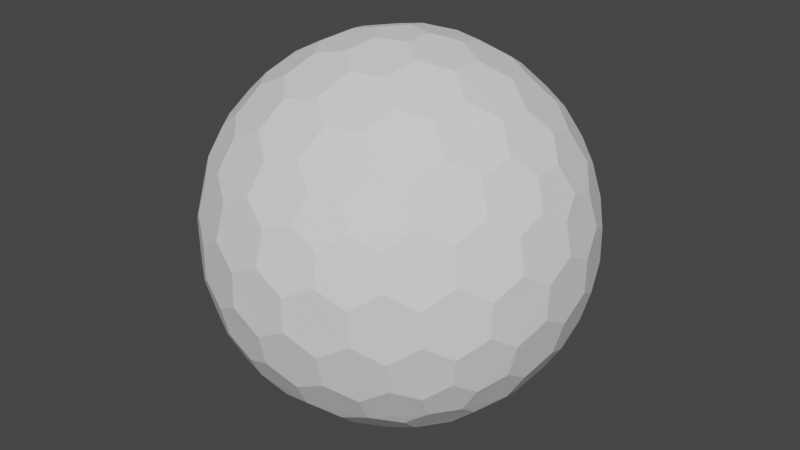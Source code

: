 # Source: Shield01_a.blend  (saved by Blender 3.4.6; exported with 4.5.12 LTS)
import bpy
from mathutils import Matrix  # noqa: F401  (used for matrix-valued properties, if any)

bpy.ops.wm.read_factory_settings(use_empty=True)
scene = bpy.context.scene
scene.name = 'Scene'

# ---- collections
col_collection = bpy.data.collections.new('Collection'); scene.collection.children.link(col_collection)

# ---- world
world_world = bpy.data.worlds.new('World'); scene.world = world_world
world_world.use_nodes = True; world_world.node_tree.nodes.clear()
_N = world_world.node_tree.nodes; _L = world_world.node_tree.links
n0 = _N.new('ShaderNodeOutputWorld'); n0.name = 'World Output'; n0.location = (300, 300)
n1 = _N.new('ShaderNodeBackground'); n1.name = 'Background'; n1.location = (10, 300)
n1.inputs[0].default_value = (0.05088, 0.05088, 0.05088, 1.0)
_L.new(n1.outputs[0], n0.inputs[0])
n0.is_active_output = True
world_world.color = (0.05088, 0.05088, 0.05088)
world_world.use_sun_shadow = False
world_world.sun_shadow_jitter_overblur = 0.0

# ---- meshes
me_icosphere = bpy.data.meshes.new('Icosphere')
me_icosphere.from_pydata([(0.04127, -0.127, -0.9758), (0.7132, -0.4211, -0.533), (-0.108, -0.0785, -0.9758), (-0.108, 0.0785, -0.9758), (0.04127, 0.127, -0.9758), (0.7957, -0.4211, -0.3995), (-0.1546, -0.8869, -0.3995), (-0.8913, -0.127, -0.3995), (-0.3962, 0.8084, -0.3995), (0.6464, 0.6266, -0.3995), (0.7544, -0.5481, -0.317), (-0.2882, -0.8869, -0.317), (-0.9325, -9.662e-09, -0.317), (-0.2882, 0.8869, -0.317), (0.7544, 0.5481, -0.317), (0.3294, -0.7599, 0.533), (-0.6209, -0.5481, 0.533), (-0.7132, 0.4211, 0.533), (0.1801, 0.8084, 0.533), (0.8245, 0.0785, 0.533), (0.108, 0.0785, 0.9758), (0.3781, 0.08719, 0.9011), (0.6369, 0.08719, 0.7412), (0.2298, 0.1669, 0.9402), (0.1998, 0.3326, 0.9011), (0.5067, 0.1751, 0.8199), (0.4806, 0.3492, 0.7777), (0.3231, 0.4278, 0.8199), (0.2797, 0.5788, 0.7412), (0.7382, 0.1669, 0.626), (0.7166, 0.3326, 0.5817), (0.5888, 0.4278, 0.6556), (0.5378, 0.5788, 0.5817), (0.3869, 0.6505, 0.626), (0.3294, 0.7599, 0.533), (-0.04127, 0.127, 0.9758), (0.03391, 0.3865, 0.9011), (0.1139, 0.6327, 0.7412), (-0.08776, 0.2701, 0.9402), (-0.2546, 0.2928, 0.9011), (-0.009907, 0.536, 0.8199), (-0.1836, 0.565, 0.7777), (-0.307, 0.4394, 0.8199), (-0.464, 0.4449, 0.7412), (0.06935, 0.7536, 0.626), (-0.09491, 0.7844, 0.5817), (-0.2249, 0.6922, 0.6556), (-0.3843, 0.6903, 0.5817), (-0.4991, 0.5689, 0.626), (-0.6209, 0.5481, 0.533), (-0.1335, -2.328e-09, 0.9758), (-0.3571, 0.1517, 0.9011), (-0.5665, 0.3038, 0.7412), (-0.284, -7.567e-10, 0.9402), (-0.3571, -0.1517, 0.9011), (-0.5128, 0.1562, 0.8199), (-0.5941, 3.26e-09, 0.7777), (-0.5128, -0.1562, 0.8199), (-0.5665, -0.3038, 0.7412), (-0.6953, 0.2988, 0.626), (-0.7753, 0.1521, 0.5817), (-0.7278, -8.207e-09, 0.6556), (-0.7753, -0.1521, 0.5817), (-0.6953, -0.2988, 0.626), (-0.7132, -0.4211, 0.533), (-0.04127, -0.127, 0.9758), (-0.2546, -0.2928, 0.9011), (-0.464, -0.4449, 0.7412), (-0.08776, -0.2701, 0.9402), (0.03391, -0.3865, 0.9011), (-0.307, -0.4394, 0.8199), (-0.1836, -0.565, 0.7777), (-0.009907, -0.536, 0.8199), (0.1139, -0.6327, 0.7412), (-0.4991, -0.5689, 0.626), (-0.3843, -0.6903, 0.5817), (-0.2249, -0.6922, 0.6556), (-0.09491, -0.7844, 0.5817), (0.06935, -0.7536, 0.626), (0.1801, -0.8084, 0.533), (0.108, -0.0785, 0.9758), (0.1998, -0.3326, 0.9011), (0.2797, -0.5788, 0.7412), (0.2298, -0.1669, 0.9402), (0.3781, -0.08719, 0.9011), (0.3231, -0.4278, 0.8199), (0.4806, -0.3492, 0.7777), (0.5067, -0.1751, 0.8199), (0.6369, -0.08719, 0.7412), (0.3869, -0.6505, 0.626), (0.5378, -0.5788, 0.5817), (0.5888, -0.4278, 0.6556), (0.7166, -0.3326, 0.5817), (0.7382, -0.1669, 0.626), (0.8245, -0.0785, 0.533), (0.8913, 0.127, 0.3995), (0.9199, 0.2928, 0.1752), (0.8704, 0.4449, -0.08356), (0.8802, 0.2701, 0.342), (0.7908, 0.3865, 0.4333), (0.8706, 0.4394, 0.09203), (0.7777, 0.565, 0.1836), (0.7377, 0.536, 0.3578), (0.612, 0.6327, 0.4333), (0.7831, 0.5689, -0.1665), (0.6921, 0.6903, -0.08356), (0.687, 0.6922, 0.09203), (0.5627, 0.7844, 0.1752), (0.5289, 0.7536, 0.342), (0.3962, 0.8084, 0.3995), (0.1546, 0.8869, 0.3995), (0.005802, 0.9653, 0.1752), (-0.1541, 0.9653, -0.08356), (0.01511, 0.9206, 0.342), (-0.1232, 0.8716, 0.4333), (-0.1489, 0.9638, 0.09203), (-0.2971, 0.9142, 0.1836), (-0.2818, 0.8673, 0.3578), (-0.4126, 0.7775, 0.4333), (-0.2991, 0.9206, -0.1665), (-0.4427, 0.8716, -0.08356), (-0.446, 0.8673, 0.09203), (-0.5721, 0.7775, 0.1752), (-0.5533, 0.7359, 0.342), (-0.6464, 0.6266, 0.3995), (-0.7957, 0.4211, 0.3995), (-0.9163, 0.3038, 0.1752), (-0.9657, 0.1517, -0.08356), (-0.8709, 0.2988, 0.342), (-0.867, 0.1521, 0.4333), (-0.9626, 0.1562, 0.09203), (-0.9613, -1.825e-07, 0.1836), (-0.9119, -8.941e-08, 0.3578), (-0.867, -0.1521, 0.4333), (-0.968, -1.132e-07, -0.1665), (-0.9657, -0.1517, -0.08356), (-0.9626, -0.1562, 0.09203), (-0.9163, -0.3038, 0.1752), (-0.8709, -0.2988, 0.342), (-0.7957, -0.4211, 0.3995), (-0.6464, -0.6266, 0.3995), (-0.5721, -0.7775, 0.1752), (-0.4427, -0.8716, -0.08356), (-0.5533, -0.7359, 0.342), (-0.4126, -0.7775, 0.4333), (-0.446, -0.8673, 0.09203), (-0.2971, -0.9142, 0.1836), (-0.2818, -0.8673, 0.3578), (-0.1232, -0.8716, 0.4333), (-0.2991, -0.9206, -0.1665), (-0.1541, -0.9653, -0.08356), (-0.1489, -0.9638, 0.09203), (0.005802, -0.9653, 0.1752), (0.01511, -0.9206, 0.342), (0.1546, -0.8869, 0.3995), (0.3962, -0.8084, 0.3995), (0.5627, -0.7844, 0.1752), (0.6921, -0.6903, -0.08356), (0.5289, -0.7536, 0.342), (0.612, -0.6327, 0.4333), (0.687, -0.6922, 0.09203), (0.7777, -0.565, 0.1836), (0.7377, -0.536, 0.3578), (0.7908, -0.3865, 0.4333), (0.7831, -0.5689, -0.1665), (0.8704, -0.4449, -0.08356), (0.8706, -0.4394, 0.09203), (0.9199, -0.2928, 0.1752), (0.8802, -0.2701, 0.342), (0.8913, -0.127, 0.3995), (0.2882, 0.8869, 0.317), (0.4427, 0.8716, 0.08356), (0.5721, 0.7775, -0.1752), (0.2991, 0.9206, 0.1665), (0.1541, 0.9653, 0.08356), (0.446, 0.8673, -0.09203), (0.2971, 0.9142, -0.1836), (0.1489, 0.9638, -0.09203), (-0.005802, 0.9653, -0.1752), (0.5533, 0.7359, -0.342), (0.4126, 0.7775, -0.4333), (0.2818, 0.8673, -0.3578), (0.1232, 0.8716, -0.4333), (-0.01511, 0.9206, -0.342), (-0.1546, 0.8869, -0.3995), (-0.7544, 0.5481, 0.317), (-0.6921, 0.6903, 0.08356), (-0.5627, 0.7844, -0.1752), (-0.7831, 0.5689, 0.1665), (-0.8704, 0.4449, 0.08356), (-0.687, 0.6922, -0.09203), (-0.7777, 0.565, -0.1836), (-0.8706, 0.4394, -0.09203), (-0.9199, 0.2928, -0.1752), (-0.5289, 0.7536, -0.342), (-0.612, 0.6327, -0.4333), (-0.7377, 0.536, -0.3578), (-0.7908, 0.3865, -0.4333), (-0.8802, 0.2701, -0.342), (-0.8913, 0.127, -0.3995), (-0.7544, -0.5481, 0.317), (-0.8704, -0.4449, 0.08356), (-0.9199, -0.2928, -0.1752), (-0.7831, -0.5689, 0.1665), (-0.6921, -0.6903, 0.08356), (-0.8706, -0.4394, -0.09203), (-0.7777, -0.565, -0.1836), (-0.687, -0.6922, -0.09203), (-0.5627, -0.7844, -0.1752), (-0.8802, -0.2701, -0.342), (-0.7908, -0.3865, -0.4333), (-0.7377, -0.536, -0.3578), (-0.612, -0.6327, -0.4333), (-0.5289, -0.7536, -0.342), (-0.3962, -0.8084, -0.3995), (0.2882, -0.8869, 0.317), (0.1541, -0.9653, 0.08356), (-0.005802, -0.9653, -0.1752), (0.2991, -0.9206, 0.1665), (0.4427, -0.8716, 0.08356), (0.1489, -0.9638, -0.09203), (0.2971, -0.9142, -0.1836), (0.446, -0.8673, -0.09203), (0.5721, -0.7775, -0.1752), (-0.01511, -0.9206, -0.342), (0.1232, -0.8716, -0.4333), (0.2818, -0.8673, -0.3578), (0.4126, -0.7775, -0.4333), (0.5533, -0.7359, -0.342), (0.6464, -0.6266, -0.3995), (0.9325, 2.27e-09, 0.317), (0.9657, -0.1517, 0.08356), (0.9163, -0.3038, -0.1752), (0.968, 2.678e-09, 0.1665), (0.9657, 0.1517, 0.08356), (0.9626, -0.1562, -0.09203), (0.9613, 9.313e-09, -0.1836), (0.9626, 0.1562, -0.09203), (0.9163, 0.3038, -0.1752), (0.8709, -0.2988, -0.342), (0.867, -0.1521, -0.4333), (0.9119, 1.74e-08, -0.3578), (0.867, 0.1521, -0.4333), (0.8709, 0.2988, -0.342), (0.7957, 0.4211, -0.3995), (0.6209, 0.5481, -0.533), (0.464, 0.4449, -0.7412), (0.2546, 0.2928, -0.9011), (0.4991, 0.5689, -0.626), (0.3843, 0.6903, -0.5817), (0.307, 0.4394, -0.8199), (0.1836, 0.565, -0.7777), (0.2249, 0.6922, -0.6556), (0.09491, 0.7844, -0.5817), (0.08776, 0.2701, -0.9402), (-0.03391, 0.3865, -0.9011), (0.009907, 0.536, -0.8199), (-0.1139, 0.6327, -0.7412), (-0.06935, 0.7536, -0.626), (-0.1801, 0.8084, -0.533), (-0.3294, 0.7599, -0.533), (-0.2797, 0.5788, -0.7412), (-0.1998, 0.3326, -0.9011), (-0.3869, 0.6505, -0.626), (-0.5378, 0.5788, -0.5817), (-0.3231, 0.4278, -0.8199), (-0.4806, 0.3492, -0.7777), (-0.5888, 0.4278, -0.6556), (-0.7166, 0.3326, -0.5817), (-0.2298, 0.1669, -0.9402), (-0.3781, 0.08719, -0.9011), (-0.5067, 0.175, -0.8199), (-0.6369, 0.08719, -0.7412), (-0.7382, 0.1669, -0.626), (-0.8245, 0.0785, -0.533), (-0.8245, -0.0785, -0.533), (-0.6369, -0.08719, -0.7412), (-0.3781, -0.08719, -0.9011), (-0.7382, -0.1669, -0.626), (-0.7166, -0.3326, -0.5817), (-0.5067, -0.1751, -0.8199), (-0.4806, -0.3492, -0.7777), (-0.5888, -0.4278, -0.6556), (-0.5378, -0.5788, -0.5817), (-0.2298, -0.1669, -0.9402), (-0.1998, -0.3326, -0.9011), (-0.3231, -0.4278, -0.8199), (-0.2797, -0.5788, -0.7412), (-0.3869, -0.6505, -0.626), (-0.3294, -0.7599, -0.533), (0.7132, 0.4211, -0.533), (0.7753, 0.1521, -0.5817), (0.7753, -0.1521, -0.5817), (0.6953, 0.2988, -0.626), (0.5665, 0.3038, -0.7412), (0.7278, -3.026e-07, -0.6556), (0.5941, -5.249e-07, -0.7777), (0.5128, 0.1562, -0.8199), (0.3571, 0.1517, -0.9011), (0.6953, -0.2988, -0.626), (0.5665, -0.3038, -0.7412), (0.5128, -0.1562, -0.8199), (0.3571, -0.1517, -0.9011), (0.284, -2.274e-07, -0.9402), (0.1335, -1.35e-08, -0.9758), (-0.1801, -0.8084, -0.533), (-0.1139, -0.6327, -0.7412), (-0.03391, -0.3865, -0.9011), (-0.06935, -0.7536, -0.626), (0.09491, -0.7844, -0.5817), (0.009908, -0.536, -0.8199), (0.1836, -0.565, -0.7777), (0.2249, -0.6922, -0.6556), (0.3843, -0.6903, -0.5817), (0.08776, -0.2701, -0.9402), (0.2546, -0.2928, -0.9011), (0.307, -0.4394, -0.8199), (0.464, -0.4449, -0.7412), (0.4991, -0.5689, -0.626), (0.6209, -0.5481, -0.533), (0.04127, -0.127, -0.9758), (0.04127, -0.127, -0.9758), (-0.108, -0.0785, -0.9758), (-0.108, -0.0785, -0.9758), (-0.108, 0.0785, -0.9758), (-0.108, 0.0785, -0.9758), (0.04127, 0.127, -0.9758), (0.04127, 0.127, -0.9758), (0.7132, -0.4211, -0.533), (0.7132, -0.4211, -0.533), (0.7957, -0.4211, -0.3995), (0.7957, -0.4211, -0.3995), (0.7544, -0.5481, -0.317), (0.7544, -0.5481, -0.317), (-0.1546, -0.8869, -0.3995), (-0.1546, -0.8869, -0.3995), (-0.2882, -0.8869, -0.317), (-0.2882, -0.8869, -0.317), (-0.8913, -0.127, -0.3995), (-0.8913, -0.127, -0.3995), (-0.9325, -9.662e-09, -0.317), (-0.9325, -9.662e-09, -0.317), (-0.3962, 0.8084, -0.3995), (-0.3962, 0.8084, -0.3995), (-0.2882, 0.8869, -0.317), (-0.2882, 0.8869, -0.317), (0.6464, 0.6266, -0.3995), (0.6464, 0.6266, -0.3995), (0.7544, 0.5481, -0.317), (0.7544, 0.5481, -0.317), (0.3781, 0.08719, 0.9011), (0.3781, 0.08719, 0.9011), (0.2298, 0.1669, 0.9402), (0.2298, 0.1669, 0.9402), (0.108, 0.0785, 0.9758), (0.108, 0.0785, 0.9758), (0.1998, 0.3326, 0.9011), (0.1998, 0.3326, 0.9011), (0.6369, 0.08719, 0.7412), (0.6369, 0.08719, 0.7412), (0.5067, 0.1751, 0.8199), (0.5067, 0.1751, 0.8199), (0.4806, 0.3492, 0.7777), (0.4806, 0.3492, 0.7777), (0.3231, 0.4278, 0.8199), (0.3231, 0.4278, 0.8199), (0.2797, 0.5788, 0.7412), (0.2797, 0.5788, 0.7412), (0.8245, 0.0785, 0.533), (0.8245, 0.0785, 0.533), (0.7382, 0.1669, 0.626), (0.7382, 0.1669, 0.626), (0.7166, 0.3326, 0.5817), (0.7166, 0.3326, 0.5817), (0.5888, 0.4278, 0.6556), (0.5888, 0.4278, 0.6556), (0.5378, 0.5788, 0.5817), (0.5378, 0.5788, 0.5817), (0.3869, 0.6505, 0.626), (0.3869, 0.6505, 0.626), (0.1801, 0.8084, 0.533), (0.1801, 0.8084, 0.533), (0.3294, 0.7599, 0.533), (0.3294, 0.7599, 0.533), (-0.04127, 0.127, 0.9758), (-0.04127, 0.127, 0.9758), (0.03391, 0.3865, 0.9011), (0.03391, 0.3865, 0.9011), (0.1139, 0.6327, 0.7412), (0.1139, 0.6327, 0.7412), (-0.08776, 0.2701, 0.9402), (-0.08776, 0.2701, 0.9402), (-0.2546, 0.2928, 0.9011), (-0.2546, 0.2928, 0.9011), (-0.009907, 0.536, 0.8199), (-0.009907, 0.536, 0.8199), (-0.1836, 0.565, 0.7777), (-0.1836, 0.565, 0.7777), (-0.307, 0.4394, 0.8199), (-0.307, 0.4394, 0.8199), (-0.464, 0.4449, 0.7412), (-0.464, 0.4449, 0.7412), (0.06935, 0.7536, 0.626), (0.06935, 0.7536, 0.626), (-0.09491, 0.7844, 0.5817), (-0.09491, 0.7844, 0.5817), (-0.2249, 0.6922, 0.6556), (-0.2249, 0.6922, 0.6556), (-0.3843, 0.6903, 0.5817), (-0.3843, 0.6903, 0.5817), (-0.4991, 0.5689, 0.626), (-0.4991, 0.5689, 0.626), (-0.7132, 0.4211, 0.533), (-0.7132, 0.4211, 0.533), (-0.6209, 0.5481, 0.533), (-0.6209, 0.5481, 0.533), (-0.1335, -2.328e-09, 0.9758), (-0.1335, -2.328e-09, 0.9758), (-0.3571, 0.1517, 0.9011), (-0.3571, 0.1517, 0.9011), (-0.5665, 0.3038, 0.7412), (-0.5665, 0.3038, 0.7412), (-0.284, -7.567e-10, 0.9402), (-0.284, -7.567e-10, 0.9402), (-0.3571, -0.1517, 0.9011), (-0.3571, -0.1517, 0.9011), (-0.5128, 0.1562, 0.8199), (-0.5128, 0.1562, 0.8199), (-0.5941, 3.26e-09, 0.7777), (-0.5941, 3.26e-09, 0.7777), (-0.5128, -0.1562, 0.8199), (-0.5128, -0.1562, 0.8199), (-0.5665, -0.3038, 0.7412), (-0.5665, -0.3038, 0.7412), (-0.6953, 0.2988, 0.626), (-0.6953, 0.2988, 0.626), (-0.7753, 0.1521, 0.5817), (-0.7753, 0.1521, 0.5817), (-0.7278, -8.207e-09, 0.6556), (-0.7278, -8.207e-09, 0.6556), (-0.7753, -0.1521, 0.5817), (-0.7753, -0.1521, 0.5817), (-0.6953, -0.2988, 0.626), (-0.6953, -0.2988, 0.626), (-0.6209, -0.5481, 0.533), (-0.6209, -0.5481, 0.533), (-0.7132, -0.4211, 0.533), (-0.7132, -0.4211, 0.533), (-0.04127, -0.127, 0.9758), (-0.04127, -0.127, 0.9758), (-0.2546, -0.2928, 0.9011), (-0.2546, -0.2928, 0.9011), (-0.464, -0.4449, 0.7412), (-0.464, -0.4449, 0.7412), (-0.08776, -0.2701, 0.9402), (-0.08776, -0.2701, 0.9402), (0.03391, -0.3865, 0.9011), (0.03391, -0.3865, 0.9011), (-0.307, -0.4394, 0.8199), (-0.307, -0.4394, 0.8199), (-0.1836, -0.565, 0.7777), (-0.1836, -0.565, 0.7777), (-0.009907, -0.536, 0.8199), (-0.009907, -0.536, 0.8199), (0.1139, -0.6327, 0.7412), (0.1139, -0.6327, 0.7412), (-0.4991, -0.5689, 0.626), (-0.4991, -0.5689, 0.626), (-0.3843, -0.6903, 0.5817), (-0.3843, -0.6903, 0.5817), (-0.2249, -0.6922, 0.6556), (-0.2249, -0.6922, 0.6556), (-0.09491, -0.7844, 0.5817), (-0.09491, -0.7844, 0.5817), (0.06935, -0.7536, 0.626), (0.06935, -0.7536, 0.626), (0.3294, -0.7599, 0.533), (0.3294, -0.7599, 0.533), (0.1801, -0.8084, 0.533), (0.1801, -0.8084, 0.533), (0.108, -0.0785, 0.9758), (0.108, -0.0785, 0.9758), (0.1998, -0.3326, 0.9011), (0.1998, -0.3326, 0.9011), (0.2797, -0.5788, 0.7412), (0.2797, -0.5788, 0.7412), (0.2298, -0.1669, 0.9402), (0.2298, -0.1669, 0.9402), (0.3781, -0.08719, 0.9011), (0.3781, -0.08719, 0.9011), (0.3231, -0.4278, 0.8199), (0.3231, -0.4278, 0.8199), (0.4806, -0.3492, 0.7777), (0.4806, -0.3492, 0.7777), (0.5067, -0.1751, 0.8199), (0.5067, -0.1751, 0.8199), (0.6369, -0.08719, 0.7412), (0.6369, -0.08719, 0.7412), (0.3869, -0.6505, 0.626), (0.3869, -0.6505, 0.626), (0.5378, -0.5788, 0.5817), (0.5378, -0.5788, 0.5817), (0.5888, -0.4278, 0.6556), (0.5888, -0.4278, 0.6556), (0.7166, -0.3326, 0.5817), (0.7166, -0.3326, 0.5817), (0.7382, -0.1669, 0.626), (0.7382, -0.1669, 0.626), (0.8245, -0.0785, 0.533), (0.8245, -0.0785, 0.533), (0.8913, 0.127, 0.3995), (0.8913, 0.127, 0.3995), (0.9199, 0.2928, 0.1752), (0.9199, 0.2928, 0.1752), (0.8802, 0.2701, 0.342), (0.8802, 0.2701, 0.342), (0.7908, 0.3865, 0.4333), (0.7908, 0.3865, 0.4333), (0.8704, 0.4449, -0.08356), (0.8704, 0.4449, -0.08356), (0.8706, 0.4394, 0.09203), (0.8706, 0.4394, 0.09203), (0.7777, 0.565, 0.1836), (0.7777, 0.565, 0.1836), (0.7377, 0.536, 0.3578), (0.7377, 0.536, 0.3578), (0.612, 0.6327, 0.4333), (0.612, 0.6327, 0.4333), (0.7831, 0.5689, -0.1665), (0.7831, 0.5689, -0.1665), (0.6921, 0.6903, -0.08356), (0.6921, 0.6903, -0.08356), (0.687, 0.6922, 0.09203), (0.687, 0.6922, 0.09203), (0.5627, 0.7844, 0.1752), (0.5627, 0.7844, 0.1752), (0.5289, 0.7536, 0.342), (0.5289, 0.7536, 0.342), (0.3962, 0.8084, 0.3995), (0.3962, 0.8084, 0.3995), (0.1546, 0.8869, 0.3995), (0.1546, 0.8869, 0.3995), (0.005802, 0.9653, 0.1752), (0.005802, 0.9653, 0.1752), (0.01511, 0.9206, 0.342), (0.01511, 0.9206, 0.342), (-0.1232, 0.8716, 0.4333), (-0.1232, 0.8716, 0.4333), (-0.1541, 0.9653, -0.08356), (-0.1541, 0.9653, -0.08356), (-0.1489, 0.9638, 0.09203), (-0.1489, 0.9638, 0.09203), (-0.2971, 0.9142, 0.1836), (-0.2971, 0.9142, 0.1836), (-0.2818, 0.8673, 0.3578), (-0.2818, 0.8673, 0.3578), (-0.4126, 0.7775, 0.4333), (-0.4126, 0.7775, 0.4333), (-0.2991, 0.9206, -0.1665), (-0.2991, 0.9206, -0.1665), (-0.4427, 0.8716, -0.08356), (-0.4427, 0.8716, -0.08356), (-0.446, 0.8673, 0.09203), (-0.446, 0.8673, 0.09203), (-0.5721, 0.7775, 0.1752), (-0.5721, 0.7775, 0.1752), (-0.5533, 0.7359, 0.342), (-0.5533, 0.7359, 0.342), (-0.6464, 0.6266, 0.3995), (-0.6464, 0.6266, 0.3995), (-0.7957, 0.4211, 0.3995), (-0.7957, 0.4211, 0.3995), (-0.9163, 0.3038, 0.1752), (-0.9163, 0.3038, 0.1752), (-0.8709, 0.2988, 0.342), (-0.8709, 0.2988, 0.342), (-0.867, 0.1521, 0.4333), (-0.867, 0.1521, 0.4333), (-0.9657, 0.1517, -0.08356), (-0.9657, 0.1517, -0.08356), (-0.9626, 0.1562, 0.09203), (-0.9626, 0.1562, 0.09203), (-0.9613, -1.825e-07, 0.1836), (-0.9613, -1.825e-07, 0.1836), (-0.9119, -8.941e-08, 0.3578), (-0.9119, -8.941e-08, 0.3578), (-0.867, -0.1521, 0.4333), (-0.867, -0.1521, 0.4333), (-0.968, -1.132e-07, -0.1665), (-0.968, -1.132e-07, -0.1665), (-0.9657, -0.1517, -0.08356), (-0.9657, -0.1517, -0.08356), (-0.9626, -0.1562, 0.09203), (-0.9626, -0.1562, 0.09203), (-0.9163, -0.3038, 0.1752), (-0.9163, -0.3038, 0.1752), (-0.8709, -0.2988, 0.342), (-0.8709, -0.2988, 0.342), (-0.7957, -0.4211, 0.3995), (-0.7957, -0.4211, 0.3995), (-0.6464, -0.6266, 0.3995), (-0.6464, -0.6266, 0.3995), (-0.5721, -0.7775, 0.1752), (-0.5721, -0.7775, 0.1752), (-0.5533, -0.7359, 0.342), (-0.5533, -0.7359, 0.342), (-0.4126, -0.7775, 0.4333), (-0.4126, -0.7775, 0.4333), (-0.4427, -0.8716, -0.08356), (-0.4427, -0.8716, -0.08356), (-0.446, -0.8673, 0.09203), (-0.446, -0.8673, 0.09203), (-0.2971, -0.9142, 0.1836), (-0.2971, -0.9142, 0.1836), (-0.2818, -0.8673, 0.3578), (-0.2818, -0.8673, 0.3578), (-0.1232, -0.8716, 0.4333), (-0.1232, -0.8716, 0.4333), (-0.2991, -0.9206, -0.1665), (-0.2991, -0.9206, -0.1665), (-0.1541, -0.9653, -0.08356), (-0.1541, -0.9653, -0.08356), (-0.1489, -0.9638, 0.09203), (-0.1489, -0.9638, 0.09203), (0.005802, -0.9653, 0.1752), (0.005802, -0.9653, 0.1752), (0.01511, -0.9206, 0.342), (0.01511, -0.9206, 0.342), (0.1546, -0.8869, 0.3995), (0.1546, -0.8869, 0.3995), (0.3962, -0.8084, 0.3995), (0.3962, -0.8084, 0.3995), (0.5627, -0.7844, 0.1752), (0.5627, -0.7844, 0.1752), (0.5289, -0.7536, 0.342), (0.5289, -0.7536, 0.342), (0.612, -0.6327, 0.4333), (0.612, -0.6327, 0.4333), (0.6921, -0.6903, -0.08356), (0.6921, -0.6903, -0.08356), (0.687, -0.6922, 0.09203), (0.687, -0.6922, 0.09203), (0.7777, -0.565, 0.1836), (0.7777, -0.565, 0.1836), (0.7377, -0.536, 0.3578), (0.7377, -0.536, 0.3578), (0.7908, -0.3865, 0.4333), (0.7908, -0.3865, 0.4333), (0.7831, -0.5689, -0.1665), (0.7831, -0.5689, -0.1665), (0.8704, -0.4449, -0.08356), (0.8704, -0.4449, -0.08356), (0.8706, -0.4394, 0.09203), (0.8706, -0.4394, 0.09203), (0.9199, -0.2928, 0.1752), (0.9199, -0.2928, 0.1752), (0.8802, -0.2701, 0.342), (0.8802, -0.2701, 0.342), (0.8913, -0.127, 0.3995), (0.8913, -0.127, 0.3995), (0.2882, 0.8869, 0.317), (0.2882, 0.8869, 0.317), (0.4427, 0.8716, 0.08356), (0.4427, 0.8716, 0.08356), (0.5721, 0.7775, -0.1752), (0.5721, 0.7775, -0.1752), (0.2991, 0.9206, 0.1665), (0.2991, 0.9206, 0.1665), (0.1541, 0.9653, 0.08356), (0.1541, 0.9653, 0.08356), (0.446, 0.8673, -0.09203), (0.446, 0.8673, -0.09203), (0.2971, 0.9142, -0.1836), (0.2971, 0.9142, -0.1836), (0.1489, 0.9638, -0.09203), (0.1489, 0.9638, -0.09203), (-0.005802, 0.9653, -0.1752), (-0.005802, 0.9653, -0.1752), (0.5533, 0.7359, -0.342), (0.5533, 0.7359, -0.342), (0.4126, 0.7775, -0.4333), (0.4126, 0.7775, -0.4333), (0.2818, 0.8673, -0.3578), (0.2818, 0.8673, -0.3578), (0.1232, 0.8716, -0.4333), (0.1232, 0.8716, -0.4333), (-0.01511, 0.9206, -0.342), (-0.01511, 0.9206, -0.342), (-0.1546, 0.8869, -0.3995), (-0.1546, 0.8869, -0.3995), (-0.7544, 0.5481, 0.317), (-0.7544, 0.5481, 0.317), (-0.6921, 0.6903, 0.08356), (-0.6921, 0.6903, 0.08356), (-0.5627, 0.7844, -0.1752), (-0.5627, 0.7844, -0.1752), (-0.7831, 0.5689, 0.1665), (-0.7831, 0.5689, 0.1665), (-0.8704, 0.4449, 0.08356), (-0.8704, 0.4449, 0.08356), (-0.687, 0.6922, -0.09203), (-0.687, 0.6922, -0.09203), (-0.7777, 0.565, -0.1836), (-0.7777, 0.565, -0.1836), (-0.8706, 0.4394, -0.09203), (-0.8706, 0.4394, -0.09203), (-0.9199, 0.2928, -0.1752), (-0.9199, 0.2928, -0.1752), (-0.5289, 0.7536, -0.342), (-0.5289, 0.7536, -0.342), (-0.612, 0.6327, -0.4333), (-0.612, 0.6327, -0.4333), (-0.7377, 0.536, -0.3578), (-0.7377, 0.536, -0.3578), (-0.7908, 0.3865, -0.4333), (-0.7908, 0.3865, -0.4333), (-0.8802, 0.2701, -0.342), (-0.8802, 0.2701, -0.342), (-0.8913, 0.127, -0.3995), (-0.8913, 0.127, -0.3995), (-0.7544, -0.5481, 0.317), (-0.7544, -0.5481, 0.317), (-0.8704, -0.4449, 0.08356), (-0.8704, -0.4449, 0.08356), (-0.9199, -0.2928, -0.1752), (-0.9199, -0.2928, -0.1752), (-0.7831, -0.5689, 0.1665), (-0.7831, -0.5689, 0.1665), (-0.6921, -0.6903, 0.08356), (-0.6921, -0.6903, 0.08356), (-0.8706, -0.4394, -0.09203), (-0.8706, -0.4394, -0.09203), (-0.7777, -0.565, -0.1836), (-0.7777, -0.565, -0.1836), (-0.687, -0.6922, -0.09203), (-0.687, -0.6922, -0.09203), (-0.5627, -0.7844, -0.1752), (-0.5627, -0.7844, -0.1752), (-0.8802, -0.2701, -0.342), (-0.8802, -0.2701, -0.342), (-0.7908, -0.3865, -0.4333), (-0.7908, -0.3865, -0.4333), (-0.7377, -0.536, -0.3578), (-0.7377, -0.536, -0.3578), (-0.612, -0.6327, -0.4333), (-0.612, -0.6327, -0.4333), (-0.5289, -0.7536, -0.342), (-0.5289, -0.7536, -0.342), (-0.3962, -0.8084, -0.3995), (-0.3962, -0.8084, -0.3995), (0.2882, -0.8869, 0.317), (0.2882, -0.8869, 0.317), (0.1541, -0.9653, 0.08356), (0.1541, -0.9653, 0.08356), (-0.005802, -0.9653, -0.1752), (-0.005802, -0.9653, -0.1752), (0.2991, -0.9206, 0.1665), (0.2991, -0.9206, 0.1665), (0.4427, -0.8716, 0.08356), (0.4427, -0.8716, 0.08356), (0.1489, -0.9638, -0.09203), (0.1489, -0.9638, -0.09203), (0.2971, -0.9142, -0.1836), (0.2971, -0.9142, -0.1836), (0.446, -0.8673, -0.09203), (0.446, -0.8673, -0.09203), (0.5721, -0.7775, -0.1752), (0.5721, -0.7775, -0.1752), (-0.01511, -0.9206, -0.342), (-0.01511, -0.9206, -0.342), (0.1232, -0.8716, -0.4333), (0.1232, -0.8716, -0.4333), (0.2818, -0.8673, -0.3578), (0.2818, -0.8673, -0.3578), (0.4126, -0.7775, -0.4333), (0.4126, -0.7775, -0.4333), (0.5533, -0.7359, -0.342), (0.5533, -0.7359, -0.342), (0.6464, -0.6266, -0.3995), (0.6464, -0.6266, -0.3995), (0.9325, 2.27e-09, 0.317), (0.9325, 2.27e-09, 0.317), (0.9657, -0.1517, 0.08356), (0.9657, -0.1517, 0.08356), (0.9163, -0.3038, -0.1752), (0.9163, -0.3038, -0.1752), (0.968, 2.678e-09, 0.1665), (0.968, 2.678e-09, 0.1665), (0.9657, 0.1517, 0.08356), (0.9657, 0.1517, 0.08356), (0.9626, -0.1562, -0.09203), (0.9626, -0.1562, -0.09203), (0.9613, 9.313e-09, -0.1836), (0.9613, 9.313e-09, -0.1836), (0.9626, 0.1562, -0.09203), (0.9626, 0.1562, -0.09203), (0.9163, 0.3038, -0.1752), (0.9163, 0.3038, -0.1752), (0.8709, -0.2988, -0.342), (0.8709, -0.2988, -0.342), (0.867, -0.1521, -0.4333), (0.867, -0.1521, -0.4333), (0.9119, 1.74e-08, -0.3578), (0.9119, 1.74e-08, -0.3578), (0.867, 0.1521, -0.4333), (0.867, 0.1521, -0.4333), (0.8709, 0.2988, -0.342), (0.8709, 0.2988, -0.342), (0.7957, 0.4211, -0.3995), (0.7957, 0.4211, -0.3995), (0.6209, 0.5481, -0.533), (0.6209, 0.5481, -0.533), (0.464, 0.4449, -0.7412), (0.464, 0.4449, -0.7412), (0.4991, 0.5689, -0.626), (0.4991, 0.5689, -0.626), (0.3843, 0.6903, -0.5817), (0.3843, 0.6903, -0.5817), (0.2546, 0.2928, -0.9011), (0.2546, 0.2928, -0.9011), (0.307, 0.4394, -0.8199), (0.307, 0.4394, -0.8199), (0.1836, 0.565, -0.7777), (0.1836, 0.565, -0.7777), (0.2249, 0.6922, -0.6556), (0.2249, 0.6922, -0.6556), (0.09491, 0.7844, -0.5817), (0.09491, 0.7844, -0.5817), (0.08776, 0.2701, -0.9402), (0.08776, 0.2701, -0.9402), (-0.03391, 0.3865, -0.9011), (-0.03391, 0.3865, -0.9011), (0.009907, 0.536, -0.8199), (0.009907, 0.536, -0.8199), (-0.1139, 0.6327, -0.7412), (-0.1139, 0.6327, -0.7412), (-0.06935, 0.7536, -0.626), (-0.06935, 0.7536, -0.626), (-0.1801, 0.8084, -0.533), (-0.1801, 0.8084, -0.533), (-0.3294, 0.7599, -0.533), (-0.3294, 0.7599, -0.533), (-0.2797, 0.5788, -0.7412), (-0.2797, 0.5788, -0.7412), (-0.1998, 0.3326, -0.9011), (-0.1998, 0.3326, -0.9011), (-0.3869, 0.6505, -0.626), (-0.3869, 0.6505, -0.626), (-0.5378, 0.5788, -0.5817), (-0.5378, 0.5788, -0.5817), (-0.3231, 0.4278, -0.8199), (-0.3231, 0.4278, -0.8199), (-0.4806, 0.3492, -0.7777), (-0.4806, 0.3492, -0.7777), (-0.5888, 0.4278, -0.6556), (-0.5888, 0.4278, -0.6556), (-0.7166, 0.3326, -0.5817), (-0.7166, 0.3326, -0.5817), (-0.2298, 0.1669, -0.9402), (-0.2298, 0.1669, -0.9402), (-0.3781, 0.08719, -0.9011), (-0.3781, 0.08719, -0.9011), (-0.5067, 0.175, -0.8199), (-0.5067, 0.175, -0.8199), (-0.6369, 0.08719, -0.7412), (-0.6369, 0.08719, -0.7412), (-0.7382, 0.1669, -0.626), (-0.7382, 0.1669, -0.626), (-0.8245, 0.0785, -0.533), (-0.8245, 0.0785, -0.533), (-0.8245, -0.0785, -0.533), (-0.8245, -0.0785, -0.533), (-0.6369, -0.08719, -0.7412), (-0.6369, -0.08719, -0.7412), (-0.3781, -0.08719, -0.9011), (-0.3781, -0.08719, -0.9011), (-0.7382, -0.1669, -0.626), (-0.7382, -0.1669, -0.626), (-0.7166, -0.3326, -0.5817), (-0.7166, -0.3326, -0.5817), (-0.5067, -0.1751, -0.8199), (-0.5067, -0.1751, -0.8199), (-0.4806, -0.3492, -0.7777), (-0.4806, -0.3492, -0.7777), (-0.5888, -0.4278, -0.6556), (-0.5888, -0.4278, -0.6556), (-0.5378, -0.5788, -0.5817), (-0.5378, -0.5788, -0.5817), (-0.2298, -0.1669, -0.9402), (-0.2298, -0.1669, -0.9402), (-0.1998, -0.3326, -0.9011), (-0.1998, -0.3326, -0.9011), (-0.3231, -0.4278, -0.8199), (-0.3231, -0.4278, -0.8199), (-0.2797, -0.5788, -0.7412), (-0.2797, -0.5788, -0.7412), (-0.3869, -0.6505, -0.626), (-0.3869, -0.6505, -0.626), (-0.3294, -0.7599, -0.533), (-0.3294, -0.7599, -0.533), (0.7132, 0.4211, -0.533), (0.7132, 0.4211, -0.533), (0.7753, 0.1521, -0.5817), (0.7753, 0.1521, -0.5817), (0.7753, -0.1521, -0.5817), (0.7753, -0.1521, -0.5817), (0.6953, 0.2988, -0.626), (0.6953, 0.2988, -0.626), (0.5665, 0.3038, -0.7412), (0.5665, 0.3038, -0.7412), (0.7278, -3.026e-07, -0.6556), (0.7278, -3.026e-07, -0.6556), (0.5941, -5.249e-07, -0.7777), (0.5941, -5.249e-07, -0.7777), (0.5128, 0.1562, -0.8199), (0.5128, 0.1562, -0.8199), (0.3571, 0.1517, -0.9011), (0.3571, 0.1517, -0.9011), (0.6953, -0.2988, -0.626), (0.6953, -0.2988, -0.626), (0.5665, -0.3038, -0.7412), (0.5665, -0.3038, -0.7412), (0.5128, -0.1562, -0.8199), (0.5128, -0.1562, -0.8199), (0.3571, -0.1517, -0.9011), (0.3571, -0.1517, -0.9011), (0.284, -2.274e-07, -0.9402), (0.284, -2.274e-07, -0.9402), (0.1335, -1.35e-08, -0.9758), (0.1335, -1.35e-08, -0.9758), (-0.1801, -0.8084, -0.533), (-0.1801, -0.8084, -0.533), (-0.1139, -0.6327, -0.7412), (-0.1139, -0.6327, -0.7412), (-0.03391, -0.3865, -0.9011), (-0.03391, -0.3865, -0.9011), (-0.06935, -0.7536, -0.626), (-0.06935, -0.7536, -0.626), (0.09491, -0.7844, -0.5817), (0.09491, -0.7844, -0.5817), (0.009908, -0.536, -0.8199), (0.009908, -0.536, -0.8199), (0.1836, -0.565, -0.7777), (0.1836, -0.565, -0.7777), (0.2249, -0.6922, -0.6556), (0.2249, -0.6922, -0.6556), (0.3843, -0.6903, -0.5817), (0.3843, -0.6903, -0.5817), (0.08776, -0.2701, -0.9402), (0.08776, -0.2701, -0.9402), (0.2546, -0.2928, -0.9011), (0.2546, -0.2928, -0.9011), (0.307, -0.4394, -0.8199), (0.307, -0.4394, -0.8199), (0.464, -0.4449, -0.7412), (0.464, -0.4449, -0.7412), (0.4991, -0.5689, -0.626), (0.4991, -0.5689, -0.626), (0.6209, -0.5481, -0.533), (0.6209, -0.5481, -0.533)], [], [(322, 320, 948, 934, 890, 888), (329, 958, 956, 954, 920, 918), (330, 328, 919, 904, 800, 798), (324, 323, 889, 874, 860, 858), (326, 325, 859, 844, 830, 828), (321, 2, 3, 327, 928), (332, 331, 799, 784, 650, 648), (335, 930, 937, 938, 770, 768), (336, 334, 769, 754, 620, 618), (339, 870, 877, 878, 740, 738), (340, 338, 739, 724, 590, 588), (343, 840, 847, 848, 710, 708), (344, 342, 709, 694, 560, 558), (347, 810, 815, 816, 680, 678), (348, 346, 679, 664, 530, 528), (778, 959, 1, 5, 333), (808, 900, 811, 9, 349), (477, 630, 635, 636, 500, 498), (445, 600, 605, 606, 468, 466), (413, 570, 575, 576, 436, 434), (381, 540, 545, 546, 404, 402), (368, 510, 515, 516, 372, 370), (354, 480, 487, 488, 350, 352), (384, 355, 353, 356, 386, 390), (358, 371, 373, 374, 362, 360), (387, 357, 365, 366, 388, 394), (363, 375, 376, 378, 367, 364), (36, 395, 396, 398, 392, 391), (538, 660, 541, 380, 382), (416, 385, 38, 393, 418, 422), (389, 403, 405, 406, 397, 40), (419, 39, 399, 400, 420, 426), (37, 28, 379, 383, 18, 44), (351, 361, 26, 27, 24, 23), (41, 407, 408, 410, 401, 42), (51, 427, 428, 430, 424, 423), (568, 690, 571, 412, 414), (448, 417, 53, 425, 450, 454), (449, 481, 20, 35, 50), (421, 435, 437, 438, 429, 55), (451, 54, 431, 432, 452, 458), (52, 43, 411, 415, 17, 59), (56, 439, 440, 442, 433, 57), (66, 459, 460, 462, 456, 455), (598, 720, 601, 444, 446), (80, 65, 68, 457, 482, 486), (453, 467, 469, 470, 461, 70), (483, 69, 463, 464, 484, 490), (67, 58, 443, 447, 16, 74), (71, 471, 472, 474, 465, 72), (81, 491, 492, 494, 489, 83), (628, 750, 631, 476, 478), (485, 499, 501, 502, 493, 85), (82, 73, 475, 479, 15, 89), (359, 496, 507, 508, 369, 29), (86, 503, 504, 506, 497, 495), (512, 521, 522, 524, 517, 514), (21, 84, 87, 88, 22, 25), (511, 780, 787, 788, 513, 98), (518, 529, 531, 532, 523, 520), (101, 533, 534, 536, 527, 525), (542, 551, 552, 554, 547, 544), (30, 99, 102, 526, 377, 31), (110, 661, 667, 668, 543, 113), (548, 559, 561, 562, 553, 550), (32, 103, 537, 539, 34, 33), (116, 563, 564, 566, 557, 555), (572, 581, 582, 584, 577, 574), (45, 114, 117, 556, 409, 46), (125, 691, 697, 698, 573, 128), (578, 589, 591, 592, 583, 580), (47, 118, 567, 569, 49, 48), (131, 593, 594, 596, 587, 585), (602, 611, 612, 614, 607, 604), (60, 129, 132, 586, 441, 61), (140, 721, 727, 728, 603, 143), (608, 619, 621, 622, 613, 610), (62, 133, 597, 599, 64, 63), (146, 623, 624, 626, 617, 615), (632, 641, 642, 644, 637, 634), (75, 144, 147, 616, 473, 76), (155, 751, 757, 758, 633, 158), (638, 649, 651, 652, 643, 640), (77, 148, 627, 629, 79, 78), (161, 653, 654, 656, 647, 645), (663, 671, 672, 674, 669, 666), (90, 159, 162, 646, 505, 91), (658, 781, 95, 19, 509), (665, 179, 681, 682, 673, 670), (105, 172, 175, 662, 535, 106), (92, 163, 657, 659, 94, 93), (549, 676, 687, 688, 345, 119), (176, 683, 684, 686, 677, 675), (693, 701, 702, 704, 699, 696), (111, 174, 177, 178, 112, 115), (695, 194, 711, 712, 703, 700), (120, 187, 190, 692, 565, 121), (107, 171, 173, 170, 109, 108), (579, 706, 717, 718, 341, 134), (191, 713, 714, 716, 707, 705), (723, 731, 732, 734, 729, 726), (126, 189, 192, 193, 127, 130), (725, 209, 741, 742, 733, 730), (135, 202, 205, 722, 595, 136), (122, 186, 188, 185, 124, 123), (609, 736, 747, 748, 337, 149), (206, 743, 744, 746, 737, 735), (753, 761, 762, 764, 759, 756), (141, 204, 207, 208, 142, 145), (755, 224, 771, 772, 763, 760), (150, 217, 220, 752, 625, 151), (137, 201, 203, 200, 139, 138), (639, 766, 777, 779, 10, 164), (221, 773, 774, 776, 767, 765), (783, 791, 792, 794, 789, 786), (156, 219, 222, 223, 157, 160), (785, 239, 801, 802, 793, 790), (165, 232, 235, 782, 655, 166), (152, 216, 218, 215, 154, 153), (519, 796, 807, 809, 14, 104), (236, 803, 804, 806, 797, 795), (812, 821, 822, 824, 817, 814), (96, 234, 237, 238, 97, 100), (245, 901, 907, 908, 813, 248), (818, 829, 831, 832, 823, 820), (167, 231, 233, 230, 169, 168), (251, 833, 834, 836, 827, 825), (843, 851, 852, 854, 849, 846), (180, 249, 252, 826, 685, 181), (838, 841, 8, 13, 689), (845, 269, 861, 862, 853, 850), (255, 262, 265, 842, 835, 256), (182, 253, 837, 839, 184, 183), (715, 856, 867, 868, 719, 198), (266, 863, 864, 866, 857, 855), (873, 881, 882, 884, 879, 876), (195, 264, 267, 268, 197, 196), (869, 871, 7, 12, 199), (875, 284, 891, 892, 883, 880), (270, 277, 280, 872, 865, 271), (257, 261, 263, 260, 259, 258), (745, 886, 897, 898, 749, 213), (281, 893, 894, 896, 887, 885), (903, 911, 912, 914, 909, 906), (210, 279, 282, 283, 212, 211), (899, 931, 6, 11, 214), (905, 299, 921, 922, 913, 910), (240, 292, 295, 902, 805, 241), (272, 276, 278, 275, 274, 273), (819, 916, 927, 929, 4, 254), (296, 923, 924, 926, 917, 915), (933, 941, 942, 944, 939, 936), (246, 294, 297, 298, 247, 250), (935, 949, 951, 952, 943, 940), (285, 307, 310, 932, 895, 286), (242, 291, 293, 290, 244, 243), (925, 950, 314, 0, 304, 303), (300, 955, 953, 315, 302, 301), (311, 316, 317, 957, 947, 945), (775, 946, 318, 319, 229, 228), (225, 309, 312, 313, 227, 226), (287, 306, 308, 305, 289, 288)])
_uv = me_icosphere.uv_layers.new(name='UVMap')
_uv.uv.foreach_set('vector', [0.05883, 0.8547, 0.2864, 0.9847, 0.5127, 0.8526, 0.5115, 0.5906, 0.2839, 0.4606, 0.0576, 0.5927, 0.05883, 0.8547, 0.2864, 0.9847, 0.5127, 0.8526, 0.5115, 0.5906, 0.2839, 0.4606, 0.0576, 0.5927, 0.05883, 0.8547, 0.2864, 0.9847, 0.5127, 0.8526, 0.5115, 0.5906, 0.2839, 0.4606, 0.0576, 0.5927, 0.05883, 0.8547, 0.2864, 0.9847, 0.5127, 0.8526, 0.5115, 0.5906, 0.2839, 0.4606, 0.0576, 0.5927, 0.05883, 0.8547, 0.2864, 0.9847, 0.5127, 0.8526, 0.5115, 0.5906, 0.2839, 0.4606, 0.0576, 0.5927, 0.6813, 0.5927, 0.9571, 0.3923, 0.8518, 0.06813, 0.5109, 0.06813, 0.4055, 0.3923, 0.05883, 0.8547, 0.2864, 0.9847, 0.5127, 0.8526, 0.5115, 0.5906, 0.2839, 0.4606, 0.0576, 0.5927, 0.05883, 0.8547, 0.2864, 0.9847, 0.5127, 0.8526, 0.5115, 0.5906, 0.2839, 0.4606, 0.0576, 0.5927, 0.05883, 0.8547, 0.2864, 0.9847, 0.5127, 0.8526, 0.5115, 0.5906, 0.2839, 0.4606, 0.0576, 0.5927, 0.05883, 0.8547, 0.2864, 0.9847, 0.5127, 0.8526, 0.5115, 0.5906, 0.2839, 0.4606, 0.0576, 0.5927, 0.05883, 0.8547, 0.2864, 0.9847, 0.5127, 0.8526, 0.5115, 0.5906, 0.2839, 0.4606, 0.0576, 0.5927, 0.05883, 0.8547, 0.2864, 0.9847, 0.5127, 0.8526, 0.5115, 0.5906, 0.2839, 0.4606, 0.0576, 0.5927, 0.05883, 0.8547, 0.2864, 0.9847, 0.5127, 0.8526, 0.5115, 0.5906, 0.2839, 0.4606, 0.0576, 0.5927, 0.05883, 0.8547, 0.2864, 0.9847, 0.5127, 0.8526, 0.5115, 0.5906, 0.2839, 0.4606, 0.0576, 0.5927, 0.05883, 0.8547, 0.2864, 0.9847, 0.5127, 0.8526, 0.5115, 0.5906, 0.2839, 0.4606, 0.0576, 0.5927, 0.6813, 0.5927, 0.9571, 0.3923, 0.8518, 0.06813, 0.5109, 0.06813, 0.4055, 0.3923, 0.6813, 0.5927, 0.9571, 0.3923, 0.8518, 0.06813, 0.5109, 0.06813, 0.4055, 0.3923, 0.05883, 0.8547, 0.2864, 0.9847, 0.5127, 0.8526, 0.5115, 0.5906, 0.2839, 0.4606, 0.0576, 0.5927, 0.05883, 0.8547, 0.2864, 0.9847, 0.5127, 0.8526, 0.5115, 0.5906, 0.2839, 0.4606, 0.0576, 0.5927, 0.05883, 0.8547, 0.2864, 0.9847, 0.5127, 0.8526, 0.5115, 0.5906, 0.2839, 0.4606, 0.0576, 0.5927, 0.05883, 0.8547, 0.2864, 0.9847, 0.5127, 0.8526, 0.5115, 0.5906, 0.2839, 0.4606, 0.0576, 0.5927, 0.05883, 0.8547, 0.2864, 0.9847, 0.5127, 0.8526, 0.5115, 0.5906, 0.2839, 0.4606, 0.0576, 0.5927, 0.05883, 0.8547, 0.2864, 0.9847, 0.5127, 0.8526, 0.5115, 0.5906, 0.2839, 0.4606, 0.0576, 0.5927, 0.05883, 0.8547, 0.2864, 0.9847, 0.5127, 0.8526, 0.5115, 0.5906, 0.2839, 0.4606, 0.0576, 0.5927, 0.05883, 0.8547, 0.2864, 0.9847, 0.5127, 0.8526, 0.5115, 0.5906, 0.2839, 0.4606, 0.0576, 0.5927, 0.05883, 0.8547, 0.2864, 0.9847, 0.5127, 0.8526, 0.5115, 0.5906, 0.2839, 0.4606, 0.0576, 0.5927, 0.05883, 0.8547, 0.2864, 0.9847, 0.5127, 0.8526, 0.5115, 0.5906, 0.2839, 0.4606, 0.0576, 0.5927, 0.05883, 0.8547, 0.2864, 0.9847, 0.5127, 0.8526, 0.5115, 0.5906, 0.2839, 0.4606, 0.0576, 0.5927, 0.6813, 0.5927, 0.9571, 0.3923, 0.8518, 0.06813, 0.5109, 0.06813, 0.4055, 0.3923, 0.05883, 0.8547, 0.2864, 0.9847, 0.5127, 0.8526, 0.5115, 0.5906, 0.2839, 0.4606, 0.0576, 0.5927, 0.05883, 0.8547, 0.2864, 0.9847, 0.5127, 0.8526, 0.5115, 0.5906, 0.2839, 0.4606, 0.0576, 0.5927, 0.05883, 0.8547, 0.2864, 0.9847, 0.5127, 0.8526, 0.5115, 0.5906, 0.2839, 0.4606, 0.0576, 0.5927, 0.05883, 0.8547, 0.2864, 0.9847, 0.5127, 0.8526, 0.5115, 0.5906, 0.2839, 0.4606, 0.0576, 0.5927, 0.05883, 0.8547, 0.2864, 0.9847, 0.5127, 0.8526, 0.5115, 0.5906, 0.2839, 0.4606, 0.0576, 0.5927, 0.05883, 0.8547, 0.2864, 0.9847, 0.5127, 0.8526, 0.5115, 0.5906, 0.2839, 0.4606, 0.0576, 0.5927, 0.05883, 0.8547, 0.2864, 0.9847, 0.5127, 0.8526, 0.5115, 0.5906, 0.2839, 0.4606, 0.0576, 0.5927, 0.6813, 0.5927, 0.9571, 0.3923, 0.8518, 0.06813, 0.5109, 0.06813, 0.4055, 0.3923, 0.05883, 0.8547, 0.2864, 0.9847, 0.5127, 0.8526, 0.5115, 0.5906, 0.2839, 0.4606, 0.0576, 0.5927, 0.6813, 0.5927, 0.9571, 0.3923, 0.8518, 0.06813, 0.5109, 0.06813, 0.4055, 0.3923, 0.05883, 0.8547, 0.2864, 0.9847, 0.5127, 0.8526, 0.5115, 0.5906, 0.2839, 0.4606, 0.0576, 0.5927, 0.05883, 0.8547, 0.2864, 0.9847, 0.5127, 0.8526, 0.5115, 0.5906, 0.2839, 0.4606, 0.0576, 0.5927, 0.05883, 0.8547, 0.2864, 0.9847, 0.5127, 0.8526, 0.5115, 0.5906, 0.2839, 0.4606, 0.0576, 0.5927, 0.05883, 0.8547, 0.2864, 0.9847, 0.5127, 0.8526, 0.5115, 0.5906, 0.2839, 0.4606, 0.0576, 0.5927, 0.05883, 0.8547, 0.2864, 0.9847, 0.5127, 0.8526, 0.5115, 0.5906, 0.2839, 0.4606, 0.0576, 0.5927, 0.6813, 0.5927, 0.9571, 0.3923, 0.8518, 0.06813, 0.5109, 0.06813, 0.4055, 0.3923, 0.05883, 0.8547, 0.2864, 0.9847, 0.5127, 0.8526, 0.5115, 0.5906, 0.2839, 0.4606, 0.0576, 0.5927, 0.05883, 0.8547, 0.2864, 0.9847, 0.5127, 0.8526, 0.5115, 0.5906, 0.2839, 0.4606, 0.0576, 0.5927, 0.05883, 0.8547, 0.2864, 0.9847, 0.5127, 0.8526, 0.5115, 0.5906, 0.2839, 0.4606, 0.0576, 0.5927, 0.05883, 0.8547, 0.2864, 0.9847, 0.5127, 0.8526, 0.5115, 0.5906, 0.2839, 0.4606, 0.0576, 0.5927, 0.05883, 0.8547, 0.2864, 0.9847, 0.5127, 0.8526, 0.5115, 0.5906, 0.2839, 0.4606, 0.0576, 0.5927, 0.05883, 0.8547, 0.2864, 0.9847, 0.5127, 0.8526, 0.5115, 0.5906, 0.2839, 0.4606, 0.0576, 0.5927, 0.6813, 0.5927, 0.9571, 0.3923, 0.8518, 0.06813, 0.5109, 0.06813, 0.4055, 0.3923, 0.05883, 0.8547, 0.2864, 0.9847, 0.5127, 0.8526, 0.5115, 0.5906, 0.2839, 0.4606, 0.0576, 0.5927, 0.05883, 0.8547, 0.2864, 0.9847, 0.5127, 0.8526, 0.5115, 0.5906, 0.2839, 0.4606, 0.0576, 0.5927, 0.05883, 0.8547, 0.2864, 0.9847, 0.5127, 0.8526, 0.5115, 0.5906, 0.2839, 0.4606, 0.0576, 0.5927, 0.05883, 0.8547, 0.2864, 0.9847, 0.5127, 0.8526, 0.5115, 0.5906, 0.2839, 0.4606, 0.0576, 0.5927, 0.05883, 0.8547, 0.2864, 0.9847, 0.5127, 0.8526, 0.5115, 0.5906, 0.2839, 0.4606, 0.0576, 0.5927, 0.05883, 0.8547, 0.2864, 0.9847, 0.5127, 0.8526, 0.5115, 0.5906, 0.2839, 0.4606, 0.0576, 0.5927, 0.05883, 0.8547, 0.2864, 0.9847, 0.5127, 0.8526, 0.5115, 0.5906, 0.2839, 0.4606, 0.0576, 0.5927, 0.05883, 0.8547, 0.2864, 0.9847, 0.5127, 0.8526, 0.5115, 0.5906, 0.2839, 0.4606, 0.0576, 0.5927, 0.05883, 0.8547, 0.2864, 0.9847, 0.5127, 0.8526, 0.5115, 0.5906, 0.2839, 0.4606, 0.0576, 0.5927, 0.05883, 0.8547, 0.2864, 0.9847, 0.5127, 0.8526, 0.5115, 0.5906, 0.2839, 0.4606, 0.0576, 0.5927, 0.05883, 0.8547, 0.2864, 0.9847, 0.5127, 0.8526, 0.5115, 0.5906, 0.2839, 0.4606, 0.0576, 0.5927, 0.05883, 0.8547, 0.2864, 0.9847, 0.5127, 0.8526, 0.5115, 0.5906, 0.2839, 0.4606, 0.0576, 0.5927, 0.05883, 0.8547, 0.2864, 0.9847, 0.5127, 0.8526, 0.5115, 0.5906, 0.2839, 0.4606, 0.0576, 0.5927, 0.05883, 0.8547, 0.2864, 0.9847, 0.5127, 0.8526, 0.5115, 0.5906, 0.2839, 0.4606, 0.0576, 0.5927, 0.05883, 0.8547, 0.2864, 0.9847, 0.5127, 0.8526, 0.5115, 0.5906, 0.2839, 0.4606, 0.0576, 0.5927, 0.05883, 0.8547, 0.2864, 0.9847, 0.5127, 0.8526, 0.5115, 0.5906, 0.2839, 0.4606, 0.0576, 0.5927, 0.05883, 0.8547, 0.2864, 0.9847, 0.5127, 0.8526, 0.5115, 0.5906, 0.2839, 0.4606, 0.0576, 0.5927, 0.05883, 0.8547, 0.2864, 0.9847, 0.5127, 0.8526, 0.5115, 0.5906, 0.2839, 0.4606, 0.0576, 0.5927, 0.05883, 0.8547, 0.2864, 0.9847, 0.5127, 0.8526, 0.5115, 0.5906, 0.2839, 0.4606, 0.0576, 0.5927, 0.05883, 0.8547, 0.2864, 0.9847, 0.5127, 0.8526, 0.5115, 0.5906, 0.2839, 0.4606, 0.0576, 0.5927, 0.05883, 0.8547, 0.2864, 0.9847, 0.5127, 0.8526, 0.5115, 0.5906, 0.2839, 0.4606, 0.0576, 0.5927, 0.05883, 0.8547, 0.2864, 0.9847, 0.5127, 0.8526, 0.5115, 0.5906, 0.2839, 0.4606, 0.0576, 0.5927, 0.05883, 0.8547, 0.2864, 0.9847, 0.5127, 0.8526, 0.5115, 0.5906, 0.2839, 0.4606, 0.0576, 0.5927, 0.05883, 0.8547, 0.2864, 0.9847, 0.5127, 0.8526, 0.5115, 0.5906, 0.2839, 0.4606, 0.0576, 0.5927, 0.05883, 0.8547, 0.2864, 0.9847, 0.5127, 0.8526, 0.5115, 0.5906, 0.2839, 0.4606, 0.0576, 0.5927, 0.05883, 0.8547, 0.2864, 0.9847, 0.5127, 0.8526, 0.5115, 0.5906, 0.2839, 0.4606, 0.0576, 0.5927, 0.05883, 0.8547, 0.2864, 0.9847, 0.5127, 0.8526, 0.5115, 0.5906, 0.2839, 0.4606, 0.0576, 0.5927, 0.05883, 0.8547, 0.2864, 0.9847, 0.5127, 0.8526, 0.5115, 0.5906, 0.2839, 0.4606, 0.0576, 0.5927, 0.05883, 0.8547, 0.2864, 0.9847, 0.5127, 0.8526, 0.5115, 0.5906, 0.2839, 0.4606, 0.0576, 0.5927, 0.05883, 0.8547, 0.2864, 0.9847, 0.5127, 0.8526, 0.5115, 0.5906, 0.2839, 0.4606, 0.0576, 0.5927, 0.05883, 0.8547, 0.2864, 0.9847, 0.5127, 0.8526, 0.5115, 0.5906, 0.2839, 0.4606, 0.0576, 0.5927, 0.05883, 0.8547, 0.2864, 0.9847, 0.5127, 0.8526, 0.5115, 0.5906, 0.2839, 0.4606, 0.0576, 0.5927, 0.05883, 0.8547, 0.2864, 0.9847, 0.5127, 0.8526, 0.5115, 0.5906, 0.2839, 0.4606, 0.0576, 0.5927, 0.05883, 0.8547, 0.2864, 0.9847, 0.5127, 0.8526, 0.5115, 0.5906, 0.2839, 0.4606, 0.0576, 0.5927, 0.05883, 0.8547, 0.2864, 0.9847, 0.5127, 0.8526, 0.5115, 0.5906, 0.2839, 0.4606, 0.0576, 0.5927, 0.6813, 0.5927, 0.9571, 0.3923, 0.8518, 0.06813, 0.5109, 0.06813, 0.4055, 0.3923, 0.05883, 0.8547, 0.2864, 0.9847, 0.5127, 0.8526, 0.5115, 0.5906, 0.2839, 0.4606, 0.0576, 0.5927, 0.05883, 0.8547, 0.2864, 0.9847, 0.5127, 0.8526, 0.5115, 0.5906, 0.2839, 0.4606, 0.0576, 0.5927, 0.05883, 0.8547, 0.2864, 0.9847, 0.5127, 0.8526, 0.5115, 0.5906, 0.2839, 0.4606, 0.0576, 0.5927, 0.05883, 0.8547, 0.2864, 0.9847, 0.5127, 0.8526, 0.5115, 0.5906, 0.2839, 0.4606, 0.0576, 0.5927, 0.05883, 0.8547, 0.2864, 0.9847, 0.5127, 0.8526, 0.5115, 0.5906, 0.2839, 0.4606, 0.0576, 0.5927, 0.05883, 0.8547, 0.2864, 0.9847, 0.5127, 0.8526, 0.5115, 0.5906, 0.2839, 0.4606, 0.0576, 0.5927, 0.05883, 0.8547, 0.2864, 0.9847, 0.5127, 0.8526, 0.5115, 0.5906, 0.2839, 0.4606, 0.0576, 0.5927, 0.05883, 0.8547, 0.2864, 0.9847, 0.5127, 0.8526, 0.5115, 0.5906, 0.2839, 0.4606, 0.0576, 0.5927, 0.05883, 0.8547, 0.2864, 0.9847, 0.5127, 0.8526, 0.5115, 0.5906, 0.2839, 0.4606, 0.0576, 0.5927, 0.05883, 0.8547, 0.2864, 0.9847, 0.5127, 0.8526, 0.5115, 0.5906, 0.2839, 0.4606, 0.0576, 0.5927, 0.05883, 0.8547, 0.2864, 0.9847, 0.5127, 0.8526, 0.5115, 0.5906, 0.2839, 0.4606, 0.0576, 0.5927, 0.05883, 0.8547, 0.2864, 0.9847, 0.5127, 0.8526, 0.5115, 0.5906, 0.2839, 0.4606, 0.0576, 0.5927, 0.05883, 0.8547, 0.2864, 0.9847, 0.5127, 0.8526, 0.5115, 0.5906, 0.2839, 0.4606, 0.0576, 0.5927, 0.05883, 0.8547, 0.2864, 0.9847, 0.5127, 0.8526, 0.5115, 0.5906, 0.2839, 0.4606, 0.0576, 0.5927, 0.05883, 0.8547, 0.2864, 0.9847, 0.5127, 0.8526, 0.5115, 0.5906, 0.2839, 0.4606, 0.0576, 0.5927, 0.05883, 0.8547, 0.2864, 0.9847, 0.5127, 0.8526, 0.5115, 0.5906, 0.2839, 0.4606, 0.0576, 0.5927, 0.05883, 0.8547, 0.2864, 0.9847, 0.5127, 0.8526, 0.5115, 0.5906, 0.2839, 0.4606, 0.0576, 0.5927, 0.05883, 0.8547, 0.2864, 0.9847, 0.5127, 0.8526, 0.5115, 0.5906, 0.2839, 0.4606, 0.0576, 0.5927, 0.05883, 0.8547, 0.2864, 0.9847, 0.5127, 0.8526, 0.5115, 0.5906, 0.2839, 0.4606, 0.0576, 0.5927, 0.05883, 0.8547, 0.2864, 0.9847, 0.5127, 0.8526, 0.5115, 0.5906, 0.2839, 0.4606, 0.0576, 0.5927, 0.05883, 0.8547, 0.2864, 0.9847, 0.5127, 0.8526, 0.5115, 0.5906, 0.2839, 0.4606, 0.0576, 0.5927, 0.05883, 0.8547, 0.2864, 0.9847, 0.5127, 0.8526, 0.5115, 0.5906, 0.2839, 0.4606, 0.0576, 0.5927, 0.05883, 0.8547, 0.2864, 0.9847, 0.5127, 0.8526, 0.5115, 0.5906, 0.2839, 0.4606, 0.0576, 0.5927, 0.05883, 0.8547, 0.2864, 0.9847, 0.5127, 0.8526, 0.5115, 0.5906, 0.2839, 0.4606, 0.0576, 0.5927, 0.05883, 0.8547, 0.2864, 0.9847, 0.5127, 0.8526, 0.5115, 0.5906, 0.2839, 0.4606, 0.0576, 0.5927, 0.05883, 0.8547, 0.2864, 0.9847, 0.5127, 0.8526, 0.5115, 0.5906, 0.2839, 0.4606, 0.0576, 0.5927, 0.05883, 0.8547, 0.2864, 0.9847, 0.5127, 0.8526, 0.5115, 0.5906, 0.2839, 0.4606, 0.0576, 0.5927, 0.05883, 0.8547, 0.2864, 0.9847, 0.5127, 0.8526, 0.5115, 0.5906, 0.2839, 0.4606, 0.0576, 0.5927, 0.05883, 0.8547, 0.2864, 0.9847, 0.5127, 0.8526, 0.5115, 0.5906, 0.2839, 0.4606, 0.0576, 0.5927, 0.05883, 0.8547, 0.2864, 0.9847, 0.5127, 0.8526, 0.5115, 0.5906, 0.2839, 0.4606, 0.0576, 0.5927, 0.05883, 0.8547, 0.2864, 0.9847, 0.5127, 0.8526, 0.5115, 0.5906, 0.2839, 0.4606, 0.0576, 0.5927, 0.05883, 0.8547, 0.2864, 0.9847, 0.5127, 0.8526, 0.5115, 0.5906, 0.2839, 0.4606, 0.0576, 0.5927, 0.05883, 0.8547, 0.2864, 0.9847, 0.5127, 0.8526, 0.5115, 0.5906, 0.2839, 0.4606, 0.0576, 0.5927, 0.05883, 0.8547, 0.2864, 0.9847, 0.5127, 0.8526, 0.5115, 0.5906, 0.2839, 0.4606, 0.0576, 0.5927, 0.05883, 0.8547, 0.2864, 0.9847, 0.5127, 0.8526, 0.5115, 0.5906, 0.2839, 0.4606, 0.0576, 0.5927, 0.05883, 0.8547, 0.2864, 0.9847, 0.5127, 0.8526, 0.5115, 0.5906, 0.2839, 0.4606, 0.0576, 0.5927, 0.05883, 0.8547, 0.2864, 0.9847, 0.5127, 0.8526, 0.5115, 0.5906, 0.2839, 0.4606, 0.0576, 0.5927, 0.05883, 0.8547, 0.2864, 0.9847, 0.5127, 0.8526, 0.5115, 0.5906, 0.2839, 0.4606, 0.0576, 0.5927, 0.05883, 0.8547, 0.2864, 0.9847, 0.5127, 0.8526, 0.5115, 0.5906, 0.2839, 0.4606, 0.0576, 0.5927, 0.05883, 0.8547, 0.2864, 0.9847, 0.5127, 0.8526, 0.5115, 0.5906, 0.2839, 0.4606, 0.0576, 0.5927, 0.05883, 0.8547, 0.2864, 0.9847, 0.5127, 0.8526, 0.5115, 0.5906, 0.2839, 0.4606, 0.0576, 0.5927, 0.6813, 0.5927, 0.9571, 0.3923, 0.8518, 0.06813, 0.5109, 0.06813, 0.4055, 0.3923, 0.05883, 0.8547, 0.2864, 0.9847, 0.5127, 0.8526, 0.5115, 0.5906, 0.2839, 0.4606, 0.0576, 0.5927, 0.05883, 0.8547, 0.2864, 0.9847, 0.5127, 0.8526, 0.5115, 0.5906, 0.2839, 0.4606, 0.0576, 0.5927, 0.05883, 0.8547, 0.2864, 0.9847, 0.5127, 0.8526, 0.5115, 0.5906, 0.2839, 0.4606, 0.0576, 0.5927, 0.05883, 0.8547, 0.2864, 0.9847, 0.5127, 0.8526, 0.5115, 0.5906, 0.2839, 0.4606, 0.0576, 0.5927, 0.05883, 0.8547, 0.2864, 0.9847, 0.5127, 0.8526, 0.5115, 0.5906, 0.2839, 0.4606, 0.0576, 0.5927, 0.05883, 0.8547, 0.2864, 0.9847, 0.5127, 0.8526, 0.5115, 0.5906, 0.2839, 0.4606, 0.0576, 0.5927, 0.05883, 0.8547, 0.2864, 0.9847, 0.5127, 0.8526, 0.5115, 0.5906, 0.2839, 0.4606, 0.0576, 0.5927, 0.6813, 0.5927, 0.9571, 0.3923, 0.8518, 0.06813, 0.5109, 0.06813, 0.4055, 0.3923, 0.05883, 0.8547, 0.2864, 0.9847, 0.5127, 0.8526, 0.5115, 0.5906, 0.2839, 0.4606, 0.0576, 0.5927, 0.05883, 0.8547, 0.2864, 0.9847, 0.5127, 0.8526, 0.5115, 0.5906, 0.2839, 0.4606, 0.0576, 0.5927, 0.05883, 0.8547, 0.2864, 0.9847, 0.5127, 0.8526, 0.5115, 0.5906, 0.2839, 0.4606, 0.0576, 0.5927, 0.05883, 0.8547, 0.2864, 0.9847, 0.5127, 0.8526, 0.5115, 0.5906, 0.2839, 0.4606, 0.0576, 0.5927, 0.05883, 0.8547, 0.2864, 0.9847, 0.5127, 0.8526, 0.5115, 0.5906, 0.2839, 0.4606, 0.0576, 0.5927, 0.05883, 0.8547, 0.2864, 0.9847, 0.5127, 0.8526, 0.5115, 0.5906, 0.2839, 0.4606, 0.0576, 0.5927, 0.05883, 0.8547, 0.2864, 0.9847, 0.5127, 0.8526, 0.5115, 0.5906, 0.2839, 0.4606, 0.0576, 0.5927, 0.6813, 0.5927, 0.9571, 0.3923, 0.8518, 0.06813, 0.5109, 0.06813, 0.4055, 0.3923, 0.05883, 0.8547, 0.2864, 0.9847, 0.5127, 0.8526, 0.5115, 0.5906, 0.2839, 0.4606, 0.0576, 0.5927, 0.05883, 0.8547, 0.2864, 0.9847, 0.5127, 0.8526, 0.5115, 0.5906, 0.2839, 0.4606, 0.0576, 0.5927, 0.05883, 0.8547, 0.2864, 0.9847, 0.5127, 0.8526, 0.5115, 0.5906, 0.2839, 0.4606, 0.0576, 0.5927, 0.05883, 0.8547, 0.2864, 0.9847, 0.5127, 0.8526, 0.5115, 0.5906, 0.2839, 0.4606, 0.0576, 0.5927, 0.05883, 0.8547, 0.2864, 0.9847, 0.5127, 0.8526, 0.5115, 0.5906, 0.2839, 0.4606, 0.0576, 0.5927, 0.05883, 0.8547, 0.2864, 0.9847, 0.5127, 0.8526, 0.5115, 0.5906, 0.2839, 0.4606, 0.0576, 0.5927, 0.05883, 0.8547, 0.2864, 0.9847, 0.5127, 0.8526, 0.5115, 0.5906, 0.2839, 0.4606, 0.0576, 0.5927, 0.05883, 0.8547, 0.2864, 0.9847, 0.5127, 0.8526, 0.5115, 0.5906, 0.2839, 0.4606, 0.0576, 0.5927, 0.05883, 0.8547, 0.2864, 0.9847, 0.5127, 0.8526, 0.5115, 0.5906, 0.2839, 0.4606, 0.0576, 0.5927, 0.05883, 0.8547, 0.2864, 0.9847, 0.5127, 0.8526, 0.5115, 0.5906, 0.2839, 0.4606, 0.0576, 0.5927, 0.05883, 0.8547, 0.2864, 0.9847, 0.5127, 0.8526, 0.5115, 0.5906, 0.2839, 0.4606, 0.0576, 0.5927, 0.05883, 0.8547, 0.2864, 0.9847, 0.5127, 0.8526, 0.5115, 0.5906, 0.2839, 0.4606, 0.0576, 0.5927, 0.05883, 0.8547, 0.2864, 0.9847, 0.5127, 0.8526, 0.5115, 0.5906, 0.2839, 0.4606, 0.0576, 0.5927, 0.05883, 0.8547, 0.2864, 0.9847, 0.5127, 0.8526, 0.5115, 0.5906, 0.2839, 0.4606, 0.0576, 0.5927, 0.05883, 0.8547, 0.2864, 0.9847, 0.5127, 0.8526, 0.5115, 0.5906, 0.2839, 0.4606, 0.0576, 0.5927, 0.05883, 0.8547, 0.2864, 0.9847, 0.5127, 0.8526, 0.5115, 0.5906, 0.2839, 0.4606, 0.0576, 0.5927])
me_icosphere.update()

# ---- objects
ob_shield01 = bpy.data.objects.new('Shield01', me_icosphere)

# ---- transforms, parenting, visibility, modifiers, constraints
ob_shield01.location = (0.0, 0.0, 0.0)

# ---- collection membership
col_collection.objects.link(ob_shield01)

# ---- scene / render settings (as saved in the file)
scene.frame_start = 1; scene.frame_end = 250; scene.frame_set(1)
scene.render.engine = 'BLENDER_EEVEE_NEXT'
scene.cycles.sampling_pattern = 'TABULATED_SOBOL'
scene.cycles.use_light_tree = False
scene.view_settings.view_transform = 'Filmic'
bpy.context.view_layer.update()

# ---- added for rendering (the .blend has no active camera and no usable light): camera, sun
cam_auto = bpy.data.cameras.new('AutoCamera')
cam_auto.lens = 50.0
cam_auto.sensor_width = 36.0
cam_auto.clip_end = 1000.0
ob_auto_camera = bpy.data.objects.new('AutoCamera', cam_auto)
scene.collection.objects.link(ob_auto_camera)
ob_auto_camera.location = (3.10799, -3.72959, 2.48639)
ob_auto_camera.rotation_euler = (1.09748, -7.21219e-08, 0.694738)
scene.camera = ob_auto_camera
light_auto_sun = bpy.data.lights.new('AutoSun', 'SUN')
light_auto_sun.energy = 3.0
light_auto_sun.angle = 0.0523599
ob_auto_sun = bpy.data.objects.new('AutoSun', light_auto_sun)
scene.collection.objects.link(ob_auto_sun)
ob_auto_sun.rotation_euler = (0.872665, 0.174533, 0.523599)
bpy.context.view_layer.update()
